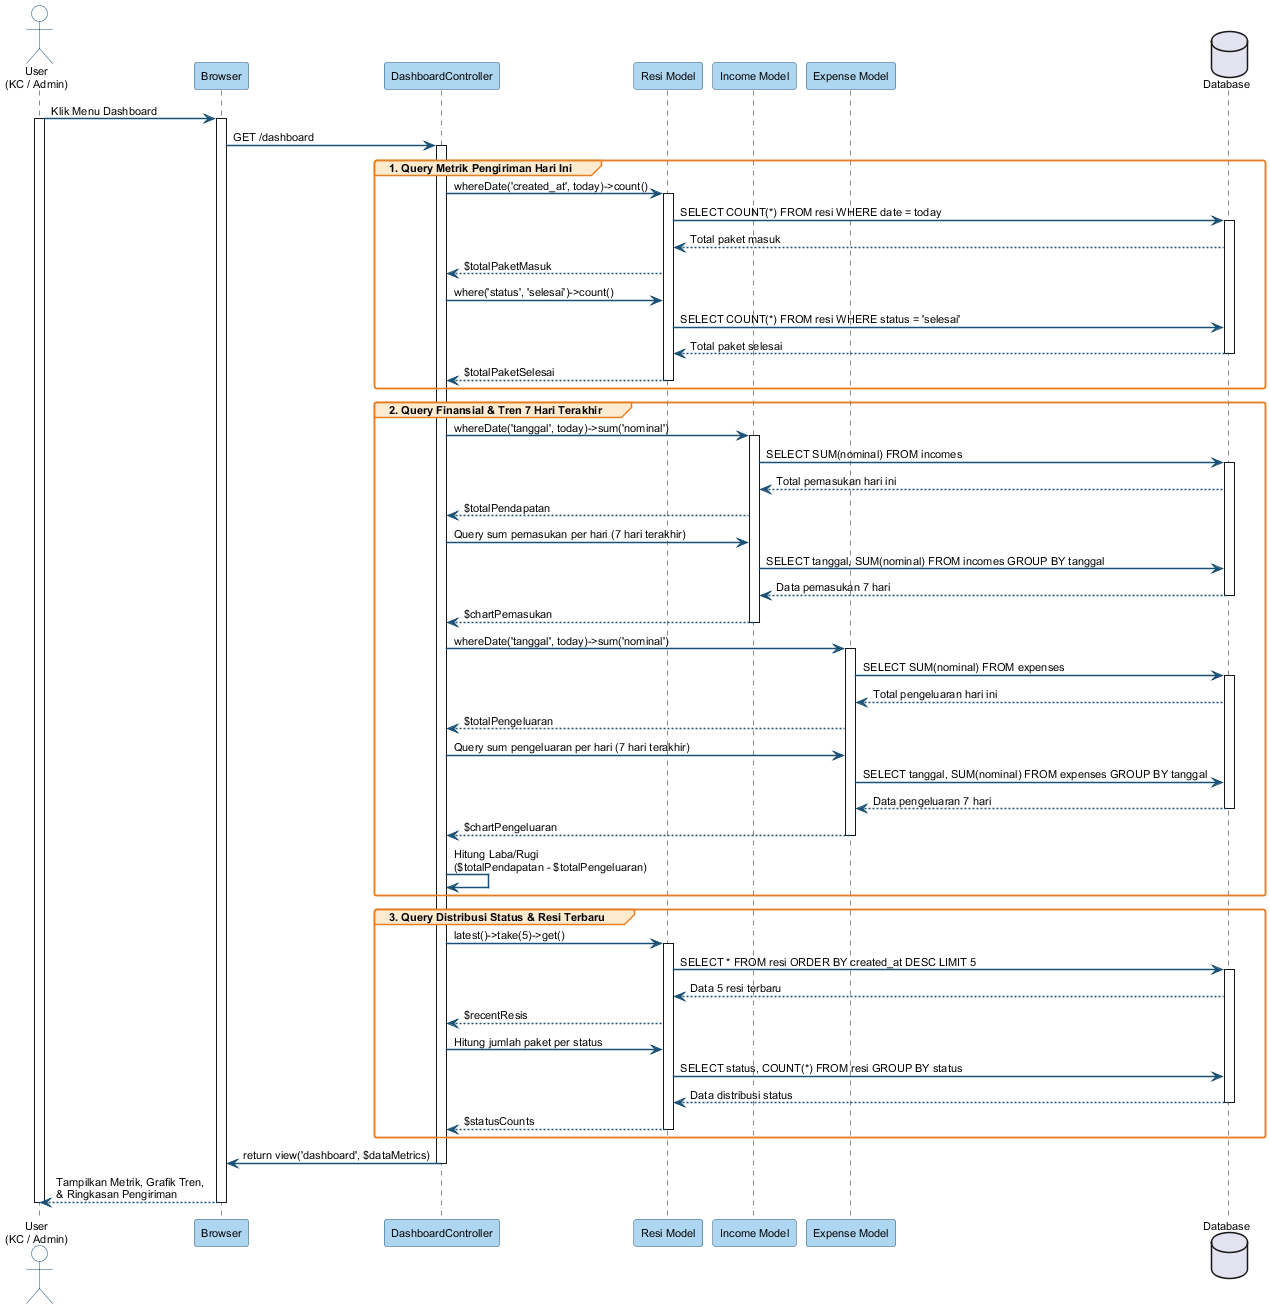

The diagram above was rendered by PlantUML. Its source (embedded in the PNG):
@startuml
skinparam sequenceArrowThickness 1.5
skinparam roundcorner 5
skinparam sequenceParticipantBorderColor #1A5276
skinparam sequenceParticipantBackgroundColor #AED6F1
skinparam sequenceActorBorderColor #1A5276
skinparam sequenceActorBackgroundColor #FDFEFE
skinparam sequenceGroupBorderColor #E67E22
skinparam sequenceGroupBackgroundColor #FDEBD0
skinparam arrowColor #1A5276
skinparam defaultFontName Arial
skinparam defaultFontSize 11

actor "User\n(KC / Admin)" as US
participant "Browser" as BR
participant "DashboardController" as DC
participant "Resi Model" as RM
participant "Income Model" as IM
participant "Expense Model" as EM
database "Database" as DB

US -> BR : Klik Menu Dashboard
activate US
activate BR

BR -> DC : GET /dashboard
activate DC

group 1. Query Metrik Pengiriman Hari Ini
    DC -> RM : whereDate('created_at', today)->count()
    activate RM
    RM -> DB : SELECT COUNT(*) FROM resi WHERE date = today
    activate DB
    DB --> RM : Total paket masuk
    RM --> DC : $totalPaketMasuk

    DC -> RM : where('status', 'selesai')->count()
    RM -> DB : SELECT COUNT(*) FROM resi WHERE status = 'selesai'
    DB --> RM : Total paket selesai
    deactivate DB
    RM --> DC : $totalPaketSelesai
    deactivate RM
end

group 2. Query Finansial & Tren 7 Hari Terakhir
    DC -> IM : whereDate('tanggal', today)->sum('nominal')
    activate IM
    IM -> DB : SELECT SUM(nominal) FROM incomes
    activate DB
    DB --> IM : Total pemasukan hari ini
    IM --> DC : $totalPendapatan

    DC -> IM : Query sum pemasukan per hari (7 hari terakhir)
    IM -> DB : SELECT tanggal, SUM(nominal) FROM incomes GROUP BY tanggal
    DB --> IM : Data pemasukan 7 hari
    deactivate DB
    IM --> DC : $chartPemasukan
    deactivate IM

    DC -> EM : whereDate('tanggal', today)->sum('nominal')
    activate EM
    EM -> DB : SELECT SUM(nominal) FROM expenses
    activate DB
    DB --> EM : Total pengeluaran hari ini
    EM --> DC : $totalPengeluaran

    DC -> EM : Query sum pengeluaran per hari (7 hari terakhir)
    EM -> DB : SELECT tanggal, SUM(nominal) FROM expenses GROUP BY tanggal
    DB --> EM : Data pengeluaran 7 hari
    deactivate DB
    EM --> DC : $chartPengeluaran
    deactivate EM

    DC -> DC : Hitung Laba/Rugi\n($totalPendapatan - $totalPengeluaran)
end

group 3. Query Distribusi Status & Resi Terbaru
    DC -> RM : latest()->take(5)->get()
    activate RM
    RM -> DB : SELECT * FROM resi ORDER BY created_at DESC LIMIT 5
    activate DB
    DB --> RM : Data 5 resi terbaru
    RM --> DC : $recentResis

    DC -> RM : Hitung jumlah paket per status
    RM -> DB : SELECT status, COUNT(*) FROM resi GROUP BY status
    DB --> RM : Data distribusi status
    deactivate DB
    RM --> DC : $statusCounts
    deactivate RM
end

DC -> BR : return view('dashboard', $dataMetrics)
deactivate DC

BR --> US : Tampilkan Metrik, Grafik Tren,\n& Ringkasan Pengiriman
deactivate BR
deactivate US

@enduml